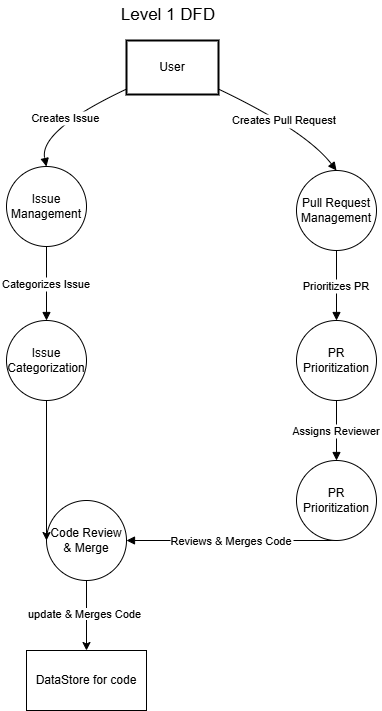

The diagram above was exported from draw.io. Its source (the exported page's mxGraphModel, read from the mxfile embedded in the PNG):
<mxGraphModel dx="1048" dy="1658" grid="1" gridSize="10" guides="1" tooltips="1" connect="1" arrows="1" fold="1" page="1" pageScale="1" pageWidth="850" pageHeight="1100" math="0" shadow="0">
  <root>
    <mxCell id="0" />
    <mxCell id="1" parent="0" />
    <mxCell id="h2fKDLj8q-83_tAcQuQu-1" value="User" style="whiteSpace=wrap;strokeWidth=2;" vertex="1" parent="1">
      <mxGeometry x="210" y="20" width="92" height="54" as="geometry" />
    </mxCell>
    <mxCell id="h2fKDLj8q-83_tAcQuQu-9" value="Creates Issue" style="curved=1;startArrow=none;endArrow=block;exitX=0;exitY=0.9;entryX=0.5;entryY=0;rounded=0;entryDx=0;entryDy=0;" edge="1" parent="1" source="h2fKDLj8q-83_tAcQuQu-1" target="h2fKDLj8q-83_tAcQuQu-16">
      <mxGeometry relative="1" as="geometry">
        <Array as="points">
          <mxPoint x="122" y="110" />
        </Array>
        <mxPoint x="122" y="146" as="targetPoint" />
      </mxGeometry>
    </mxCell>
    <mxCell id="h2fKDLj8q-83_tAcQuQu-10" value="Categorizes Issue" style="curved=1;startArrow=none;endArrow=block;exitX=0.5;exitY=1;entryX=0.5;entryY=0;rounded=0;exitDx=0;exitDy=0;entryDx=0;entryDy=0;" edge="1" parent="1" source="h2fKDLj8q-83_tAcQuQu-16" target="h2fKDLj8q-83_tAcQuQu-18">
      <mxGeometry relative="1" as="geometry">
        <Array as="points" />
        <mxPoint x="122" y="200" as="sourcePoint" />
        <mxPoint x="130" y="273" as="targetPoint" />
      </mxGeometry>
    </mxCell>
    <mxCell id="h2fKDLj8q-83_tAcQuQu-12" value="Creates Pull Request" style="curved=1;startArrow=none;endArrow=block;exitX=1;exitY=0.9;entryX=0.5;entryY=0;rounded=0;entryDx=0;entryDy=0;" edge="1" parent="1" source="h2fKDLj8q-83_tAcQuQu-1" target="h2fKDLj8q-83_tAcQuQu-19">
      <mxGeometry relative="1" as="geometry">
        <Array as="points">
          <mxPoint x="389" y="110" />
        </Array>
        <mxPoint x="389" y="146" as="targetPoint" />
      </mxGeometry>
    </mxCell>
    <mxCell id="h2fKDLj8q-83_tAcQuQu-13" value="Prioritizes PR" style="curved=1;startArrow=none;endArrow=block;exitX=0.5;exitY=1;entryX=0.5;entryY=0;rounded=0;exitDx=0;exitDy=0;entryDx=0;entryDy=0;" edge="1" parent="1" source="h2fKDLj8q-83_tAcQuQu-19" target="h2fKDLj8q-83_tAcQuQu-20">
      <mxGeometry relative="1" as="geometry">
        <Array as="points" />
        <mxPoint x="389" y="200" as="sourcePoint" />
        <mxPoint x="389.5" y="273" as="targetPoint" />
      </mxGeometry>
    </mxCell>
    <mxCell id="h2fKDLj8q-83_tAcQuQu-14" value="Assigns Reviewer" style="curved=1;startArrow=none;endArrow=block;exitX=0.5;exitY=1;rounded=0;exitDx=0;exitDy=0;entryX=0.5;entryY=0;entryDx=0;entryDy=0;" edge="1" parent="1" source="h2fKDLj8q-83_tAcQuQu-20" target="h2fKDLj8q-83_tAcQuQu-21">
      <mxGeometry relative="1" as="geometry">
        <Array as="points" />
        <mxPoint x="389.5" y="327" as="sourcePoint" />
        <mxPoint x="389" y="399" as="targetPoint" />
      </mxGeometry>
    </mxCell>
    <mxCell id="h2fKDLj8q-83_tAcQuQu-15" value="Reviews &amp; Merges Code" style="curved=1;startArrow=none;endArrow=block;exitX=0.5;exitY=1;entryX=1;entryY=0.5;rounded=0;exitDx=0;exitDy=0;entryDx=0;entryDy=0;" edge="1" parent="1" source="h2fKDLj8q-83_tAcQuQu-21" target="h2fKDLj8q-83_tAcQuQu-24">
      <mxGeometry relative="1" as="geometry">
        <Array as="points" />
        <mxPoint x="389" y="453" as="sourcePoint" />
        <mxPoint x="389.5" y="543" as="targetPoint" />
      </mxGeometry>
    </mxCell>
    <mxCell id="h2fKDLj8q-83_tAcQuQu-16" value="Issue Management" style="ellipse;whiteSpace=wrap;html=1;aspect=fixed;" vertex="1" parent="1">
      <mxGeometry x="90" y="146" width="80" height="80" as="geometry" />
    </mxCell>
    <mxCell id="h2fKDLj8q-83_tAcQuQu-18" value="Issue Categorization" style="ellipse;whiteSpace=wrap;html=1;aspect=fixed;" vertex="1" parent="1">
      <mxGeometry x="90" y="300" width="80" height="80" as="geometry" />
    </mxCell>
    <mxCell id="h2fKDLj8q-83_tAcQuQu-19" value="Pull Request Management" style="ellipse;whiteSpace=wrap;html=1;aspect=fixed;" vertex="1" parent="1">
      <mxGeometry x="380" y="150" width="80" height="80" as="geometry" />
    </mxCell>
    <mxCell id="h2fKDLj8q-83_tAcQuQu-20" value="PR Prioritization" style="ellipse;whiteSpace=wrap;html=1;aspect=fixed;" vertex="1" parent="1">
      <mxGeometry x="380" y="300" width="80" height="80" as="geometry" />
    </mxCell>
    <mxCell id="h2fKDLj8q-83_tAcQuQu-21" value="PR Prioritization" style="ellipse;whiteSpace=wrap;html=1;aspect=fixed;" vertex="1" parent="1">
      <mxGeometry x="380" y="440" width="80" height="80" as="geometry" />
    </mxCell>
    <mxCell id="h2fKDLj8q-83_tAcQuQu-24" value="Code Review &amp;amp; Merge" style="ellipse;whiteSpace=wrap;html=1;aspect=fixed;" vertex="1" parent="1">
      <mxGeometry x="130" y="480" width="80" height="80" as="geometry" />
    </mxCell>
    <mxCell id="h2fKDLj8q-83_tAcQuQu-25" value="" style="endArrow=classic;html=1;rounded=0;exitX=0.5;exitY=1;exitDx=0;exitDy=0;entryX=0;entryY=0.5;entryDx=0;entryDy=0;" edge="1" parent="1" source="h2fKDLj8q-83_tAcQuQu-18" target="h2fKDLj8q-83_tAcQuQu-24">
      <mxGeometry width="50" height="50" relative="1" as="geometry">
        <mxPoint x="400" y="370" as="sourcePoint" />
        <mxPoint x="450" y="320" as="targetPoint" />
      </mxGeometry>
    </mxCell>
    <mxCell id="h2fKDLj8q-83_tAcQuQu-26" value="DataStore for code" style="rounded=0;whiteSpace=wrap;html=1;" vertex="1" parent="1">
      <mxGeometry x="110" y="630" width="120" height="60" as="geometry" />
    </mxCell>
    <mxCell id="h2fKDLj8q-83_tAcQuQu-27" value="" style="endArrow=classic;html=1;rounded=0;exitX=0.5;exitY=1;exitDx=0;exitDy=0;entryX=0.5;entryY=0;entryDx=0;entryDy=0;" edge="1" parent="1" source="h2fKDLj8q-83_tAcQuQu-24" target="h2fKDLj8q-83_tAcQuQu-26">
      <mxGeometry width="50" height="50" relative="1" as="geometry">
        <mxPoint x="400" y="670" as="sourcePoint" />
        <mxPoint x="450" y="620" as="targetPoint" />
      </mxGeometry>
    </mxCell>
    <mxCell id="h2fKDLj8q-83_tAcQuQu-28" value="&lt;span style=&quot;color: rgb(0, 0, 0); font-family: Helvetica; font-size: 11px; font-style: normal; font-variant-ligatures: normal; font-variant-caps: normal; font-weight: 400; letter-spacing: normal; orphans: 2; text-align: center; text-indent: 0px; text-transform: none; widows: 2; word-spacing: 0px; -webkit-text-stroke-width: 0px; white-space: nowrap; background-color: rgb(255, 255, 255); text-decoration-thickness: initial; text-decoration-style: initial; text-decoration-color: initial; float: none; display: inline !important;&quot;&gt;update &amp;amp; Merges Code&lt;/span&gt;" style="text;whiteSpace=wrap;html=1;" vertex="1" parent="1">
      <mxGeometry x="110" y="580" width="150" height="40" as="geometry" />
    </mxCell>
    <mxCell id="h2fKDLj8q-83_tAcQuQu-29" value="Level 1 DFD" style="text;html=1;align=center;verticalAlign=middle;whiteSpace=wrap;rounded=0;fontSize=17;" vertex="1" parent="1">
      <mxGeometry x="202" y="-20" width="100" height="30" as="geometry" />
    </mxCell>
  </root>
</mxGraphModel>